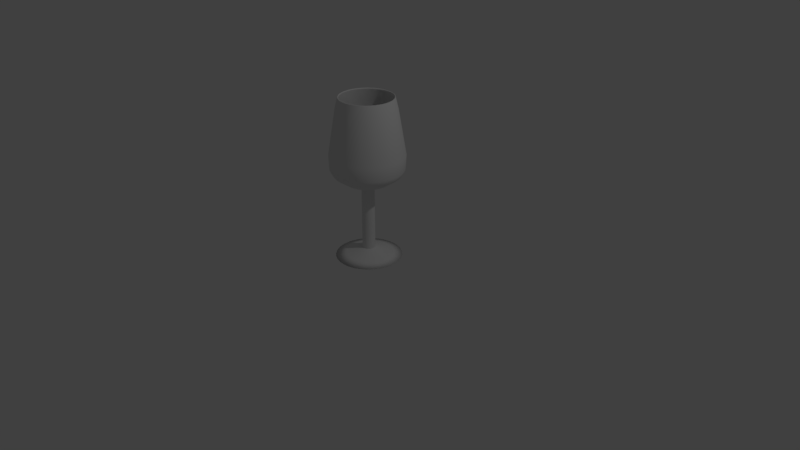 # Source: wineGlass1.blend  (saved by Blender 2.79.0; exported with 4.5.12 LTS)
import bpy
from mathutils import Matrix  # noqa: F401  (used for matrix-valued properties, if any)

bpy.ops.wm.read_factory_settings(use_empty=True)
scene = bpy.context.scene
scene.name = 'Scene'

# ---- collections
col_collection_1 = bpy.data.collections.new('Collection 1'); scene.collection.children.link(col_collection_1)

# ---- materials (node trees are filled in below, after node groups)
mat_glass = bpy.data.materials.new('glass')
mat_glass.alpha_threshold = 0.0
mat_glass.use_transparent_shadow = False
mat_glass.roughness = 0.5
mat_glass.line_color = (0.0, 0.0, 0.0, 1.0)

# ---- node groups
ng_auto_smooth = bpy.data.node_groups.new('Auto Smooth', 'GeometryNodeTree')
_s = ng_auto_smooth.interface.new_socket(name='Geometry', in_out='OUTPUT', socket_type='NodeSocketGeometry')
_s = ng_auto_smooth.interface.new_socket(name='Geometry', in_out='INPUT', socket_type='NodeSocketGeometry')
_s = ng_auto_smooth.interface.new_socket(name='Angle', in_out='INPUT', socket_type='NodeSocketFloat')
_s.subtype = 'ANGLE'
_s.min_value = 0.0
_s.max_value = 3.142
ng_auto_smooth.is_modifier = True
_N = ng_auto_smooth.nodes; _L = ng_auto_smooth.links
n0 = _N.new('NodeGroupOutput'); n0.name = 'Group Output'; n0.location = (480, -100)
n1 = _N.new('NodeGroupInput'); n1.name = 'Group Input'; n1.location = (-420, -300)
n2 = _N.new('NodeGroupInput'); n2.name = 'Group Input.001'; n2.location = (-60, -100)
n3 = _N.new('GeometryNodeSetShadeSmooth'); n3.name = 'Set Shade Smooth'; n3.location = (120, -100)
n3.domain = 'EDGE'
n4 = _N.new('GeometryNodeSetShadeSmooth'); n4.name = 'Set Shade Smooth.001'; n4.location = (300, -100)
n5 = _N.new('GeometryNodeInputMeshEdgeAngle'); n5.name = 'Edge Angle'; n5.location = (-420, -220)
n6 = _N.new('GeometryNodeInputEdgeSmooth'); n6.name = 'Is Edge Smooth'; n6.location = (-60, -160)
n7 = _N.new('GeometryNodeInputShadeSmooth'); n7.name = 'Is Face Smooth'; n7.location = (-240, -340)
n8 = _N.new('FunctionNodeBooleanMath'); n8.name = 'Boolean Math'; n8.location = (-60, -220)
n9 = _N.new('FunctionNodeCompare'); n9.name = 'Compare'; n9.location = (-240, -180)
n9.operation = 'LESS_EQUAL'
_L.new(n5.outputs[0], n9.inputs[0])
_L.new(n4.outputs[0], n0.inputs[0])
_L.new(n1.outputs[1], n9.inputs[1])
_L.new(n9.outputs[0], n8.inputs[0])
_L.new(n7.outputs[0], n8.inputs[1])
_L.new(n2.outputs[0], n3.inputs[0])
_L.new(n6.outputs[0], n3.inputs[1])
_L.new(n3.outputs[0], n4.inputs[0])
_L.new(n8.outputs[0], n3.inputs[2])
n0.is_active_output = True

# ---- material node trees

# ---- world
world_world = bpy.data.worlds.new('World'); scene.world = world_world
world_world.color = (0.05088, 0.05088, 0.05088)
world_world.use_sun_shadow = False
world_world.sun_shadow_jitter_overblur = 0.0
world_world.cycles.sampling_method = 'MANUAL'

# ---- cameras
cam_camera = bpy.data.cameras.new('Camera')
cam_camera.clip_end = 100.0
cam_camera.lens = 35.0
cam_camera.sensor_width = 32.0
cam_camera.sensor_height = 18.0
cam_camera.ortho_scale = 7.314
cam_camera.dof.focus_distance = 0.0
cam_camera.dof.aperture_fstop = 128.0

# ---- lights
light_lamp = bpy.data.lights.new('Lamp', 'POINT')
light_lamp.transmission_factor = 0.0
light_lamp.cutoff_distance = 30.0
light_lamp.energy = 100.0
light_lamp.shadow_buffer_clip_start = 1.001
light_lamp.shadow_soft_size = 0.1
light_lamp.shadow_maximum_resolution = 0.006
light_lamp.use_absolute_resolution = True

# ---- meshes
me_cylinder = bpy.data.meshes.new('Cylinder')
me_cylinder.from_pydata([(-0.1861, 0.9355, 1.378), (0.1488, 0.7483, 1.956), (0.4239, 0.6344, 1.956), (0.6344, 0.4239, 1.956), (0.7483, 0.1488, 1.956), (0.7483, -0.1488, 1.956), (0.6344, -0.4239, 1.956), (0.4239, -0.6344, 1.956), (0.1488, -0.7483, 1.956), (-0.1488, -0.7483, 1.956), (-0.4239, -0.6344, 1.956), (-0.6344, -0.4239, 1.956), (-0.7483, -0.1488, 1.956), (-0.7483, 0.1488, 1.956), (-0.4239, 0.6344, 1.956), (-0.6344, 0.4239, 1.956), (0.1861, -0.9355, 1.378), (-0.6561, 0.4384, 0.00625), (-0.09163, 0.1371, 0.1143), (-0.4699, 0.314, 1.021), (-0.1371, 0.09163, 0.1143), (0.1371, -0.09163, 0.1143), (-0.1618, 0.03218, 0.1143), (0.1102, 0.5542, 1.021), (-0.1618, -0.03218, 0.1143), (-0.1371, -0.09163, 0.1143), (0.1102, -0.5542, 1.021), (-0.09163, -0.1371, 0.1143), (-0.03218, -0.1618, 0.1143), (-0.314, 0.4699, 1.021), (0.03218, -0.1618, 0.1143), (0.09163, -0.1371, 0.1143), (0.314, 0.4699, 1.021), (0.1618, -0.03218, 0.1143), (-0.1102, -0.5542, 1.021), (0.1618, 0.03218, 0.1143), (0.03218, 0.1618, 0.1143), (0.1371, 0.09163, 0.1143), (-0.1102, 0.5542, 1.021), (0.09163, 0.1371, 0.1143), (0.4699, 0.314, 1.021), (0.314, -0.4699, 1.021), (-0.5542, 0.1102, 1.021), (0.4699, -0.314, 1.021), (-0.5542, -0.1102, 1.021), (0.5542, -0.1102, 1.021), (-0.4699, -0.314, 1.021), (0.5542, 0.1102, 1.021), (-0.314, -0.4699, 1.021), (-0.1861, -0.9355, 1.378), (-0.5299, -0.7931, 1.378), (-0.7931, -0.5299, 1.378), (-0.9355, -0.1861, 1.378), (-0.9355, 0.1861, 1.378), (-0.5299, 0.7931, 1.378), (-0.7931, 0.5299, 1.378), (-0.4737, -0.7089, 1.121), (0.8362, 0.1663, 1.121), (-0.7089, -0.4737, 1.121), (0.8362, -0.1663, 1.121), (-0.8362, -0.1663, 1.121), (0.7089, -0.4737, 1.121), (-0.8362, 0.1663, 1.121), (0.4737, -0.7089, 1.121), (0.7089, 0.4737, 1.121), (-0.1663, 0.8362, 1.121), (-0.1663, -0.8362, 1.121), (0.4737, 0.7089, 1.121), (-0.4737, 0.7089, 1.121), (0.1663, -0.8362, 1.121), (0.1663, 0.8362, 1.121), (-0.7089, 0.4737, 1.121), (-0.1488, 0.7483, 1.956), (0.5299, -0.7931, 1.378), (0.7931, -0.5299, 1.378), (0.9355, -0.1861, 1.378), (0.9355, 0.1861, 1.378), (0.7931, 0.5299, 1.378), (0.5299, 0.7931, 1.378), (0.1861, 0.9355, 1.378), (-0.1768, 0.8888, 1.38), (0.1414, 0.7109, 1.943), (0.4027, 0.6027, 1.943), (0.6027, 0.4027, 1.943), (0.7109, 0.1414, 1.943), (0.7109, -0.1414, 1.943), (0.6027, -0.4027, 1.943), (0.4027, -0.6027, 1.943), (0.1414, -0.7109, 1.943), (-0.1414, -0.7109, 1.943), (-0.4027, -0.6027, 1.943), (-0.6027, -0.4027, 1.943), (-0.7109, -0.1414, 1.943), (-0.7109, 0.1414, 1.943), (-0.4027, 0.6027, 1.943), (-0.6027, 0.4027, 1.943), (0.1768, -0.8888, 1.38), (-0.3571, 0.2386, 1.032), (0.08379, 0.4212, 1.032), (0.08379, -0.4212, 1.032), (-0.2386, 0.3571, 1.032), (0.2386, 0.3571, 1.032), (-0.08379, -0.4212, 1.032), (-0.08379, 0.4212, 1.032), (0.3571, 0.2386, 1.032), (0.2386, -0.3571, 1.032), (-0.4212, 0.08379, 1.032), (0.3571, -0.2386, 1.032), (-0.4212, -0.08379, 1.032), (0.4212, -0.08379, 1.032), (-0.3571, -0.2386, 1.032), (0.4212, 0.08379, 1.032), (-0.2386, -0.3571, 1.032), (-0.1768, -0.8888, 1.38), (-0.5034, -0.7535, 1.38), (-0.7535, -0.5034, 1.38), (-0.8888, -0.1768, 1.38), (-0.8888, 0.1768, 1.38), (-0.5034, 0.7535, 1.38), (-0.7535, 0.5034, 1.38), (-0.461, -0.69, 1.166), (0.8139, 0.1619, 1.166), (-0.69, -0.461, 1.166), (0.8139, -0.1619, 1.166), (-0.8139, -0.1619, 1.166), (0.69, -0.461, 1.166), (-0.8139, 0.1619, 1.166), (0.461, -0.69, 1.166), (0.69, 0.461, 1.166), (-0.1619, 0.8139, 1.166), (-0.1619, -0.8139, 1.166), (0.461, 0.69, 1.166), (-0.461, 0.69, 1.166), (0.1619, -0.8139, 1.166), (0.1619, 0.8139, 1.166), (-0.69, 0.461, 1.166), (-0.1414, 0.7109, 1.943), (0.5034, -0.7535, 1.38), (0.7535, -0.5034, 1.38), (0.8888, -0.1768, 1.38), (0.8888, 0.1768, 1.38), (0.7535, 0.5034, 1.38), (0.5034, 0.7535, 1.38), (0.1768, 0.8888, 1.38), (0.5562, -0.3716, 2.093), (0.6561, -0.1305, 2.093), (0.6561, 0.1305, 2.093), (0.5562, 0.3716, 2.093), (0.3716, 0.5562, 2.093), (0.1305, 0.6561, 2.093), (-0.1305, 0.6561, 2.093), (-0.3716, 0.5562, 2.093), (-0.6561, 0.1305, 2.093), (-0.6561, -0.1305, 2.093), (-0.5562, -0.3716, 2.093), (-0.3716, -0.5562, 2.093), (-0.1305, -0.6561, 2.093), (0.1305, -0.6561, 2.093), (0.3716, -0.5562, 2.093), (1.183e-07, -1.304e-08, 0.9707), (9.127e-08, 7.451e-09, 0.0125), (0.4384, 0.6561, 0.00625), (0.4384, -0.6561, 0.00625), (-0.7739, -0.1539, 0.00625), (0.7739, -0.1539, 0.00625), (-0.4384, -0.6561, 0.00625), (-0.4384, 0.6561, 0.00625), (0.6561, 0.4384, 0.00625), (0.1539, -0.7739, 0.00625), (0.1539, 0.7739, 0.00625), (-0.7739, 0.1539, 0.00625), (0.6561, -0.4384, 0.00625), (-0.6561, -0.4384, 0.00625), (-0.1539, 0.7739, 0.00625), (0.7739, 0.1539, 0.00625), (-0.1539, -0.7739, 0.00625), (-0.03218, 0.1618, 0.1143), (-0.7782, 0.52, 1.196), (0.1826, 0.9179, 1.196), (0.1826, -0.9179, 1.196), (-0.52, 0.7782, 1.196), (0.52, 0.7782, 1.196), (-0.1826, -0.9179, 1.196), (-0.1826, 0.9179, 1.196), (0.7782, 0.52, 1.196), (0.52, -0.7782, 1.196), (-0.9179, 0.1826, 1.196), (0.7782, -0.52, 1.196), (-0.9179, -0.1826, 1.196), (0.9179, -0.1826, 1.196), (-0.7782, -0.52, 1.196), (0.9179, 0.1826, 1.196), (-0.52, -0.7782, 1.196), (-0.5562, 0.3716, 2.093), (-0.5756, 0.3846, 2.104), (0.3846, -0.5756, 2.104), (0.1351, -0.679, 2.104), (-0.1351, -0.679, 2.104), (-0.3846, -0.5756, 2.104), (-0.5756, -0.3846, 2.104), (-0.679, -0.1351, 2.104), (-0.679, 0.1351, 2.104), (-0.3846, 0.5756, 2.104), (-0.1351, 0.679, 2.104), (0.1351, 0.679, 2.104), (0.3846, 0.5756, 2.104), (0.5756, 0.3846, 2.104), (0.679, 0.1351, 2.104), (0.679, -0.1351, 2.104), (0.5756, -0.3846, 2.104), (0.1659, 0.8342, 0.006528), (0.4725, 0.7072, 0.006528), (0.7072, 0.4725, 0.006528), (1.116e-07, 0.165, 0.1143), (0.8342, 0.1659, 0.006528), (0.8342, -0.1659, 0.006528), (0.7072, -0.4725, 0.006528), (0.4725, -0.7072, 0.006528), (-0.06313, -0.1524, 0.1143), (0.1659, -0.8342, 0.006528), (-0.1659, -0.8342, 0.006528), (-0.4725, -0.7072, 0.006528), (-0.7072, -0.4725, 0.006528), (0.1166, 0.1166, 0.1143), (-0.8342, -0.1659, 0.006528), (-0.8342, 0.1659, 0.006528), (-0.7072, 0.4725, 0.006528), (-0.4725, 0.7072, 0.006528), (-0.1659, 0.8342, 0.006528), (-0.6619, 0.6619, 1.196), (0.292, -0.705, 1.956), (0.06313, -0.1524, 0.1143), (0.3582, 0.8648, 1.196), (0.5396, -0.5396, 1.956), (-0.1166, 0.1166, 0.1143), (1.512e-07, -0.9361, 1.196), (0.705, -0.292, 1.956), (-0.2163, -0.5222, 1.021), (0.7631, -2.608e-08, 1.956), (0.06313, 0.1524, 0.1143), (-0.3582, 0.8648, 1.196), (0.705, 0.292, 1.956), (9.546e-08, 0.5652, 1.021), (0.5396, 0.5396, 1.956), (1.263e-07, -0.165, 0.1143), (0.6619, 0.6619, 1.196), (0.292, 0.705, 1.956), (0.5222, 0.2163, 1.021), (5.96e-08, 0.9541, 1.378), (-0.06313, 0.1524, 0.1143), (-0.03167, 0.1592, 0.9669), (-0.09019, 0.135, 0.9669), (-0.135, 0.0902, 0.9669), (-0.1592, 0.03167, 0.9669), (-0.1592, -0.03167, 0.9669), (-0.135, -0.0902, 0.9669), (-0.09019, -0.135, 0.9669), (-0.03167, -0.1592, 0.9669), (0.03167, -0.1592, 0.9669), (0.0902, -0.135, 0.9669), (0.135, -0.0902, 0.9669), (0.1592, -0.03167, 0.9669), (0.1592, 0.03167, 0.9669), (0.135, 0.0902, 0.9669), (0.0902, 0.135, 0.9669), (0.03167, 0.1592, 0.9669), (0.3582, -0.8648, 1.196), (-0.1524, 0.06313, 0.1143), (0.1166, -0.1166, 0.1143), (-0.8648, 0.3582, 1.196), (0.6619, -0.6619, 1.196), (-0.165, -9.488e-09, 0.1143), (0.1524, -0.06313, 0.1143), (-0.9361, 7.171e-09, 1.196), (0.8648, -0.3582, 1.196), (-0.1524, -0.06313, 0.1143), (0.165, -1.787e-08, 0.1143), (-0.8648, -0.3582, 1.196), (0.9361, -4.368e-08, 1.196), (-0.1166, -0.1166, 0.1143), (0.1524, 0.06313, 0.1143), (-0.6619, -0.6619, 1.196), (5.215e-08, 0.7631, 1.956), (0.3651, 0.8814, 1.378), (0.6746, 0.6746, 1.378), (0.8814, 0.3651, 1.378), (0.9541, -4.47e-08, 1.378), (0.8814, -0.3651, 1.378), (0.6746, -0.6746, 1.378), (0.3651, -0.8814, 1.378), (1.453e-07, -0.9541, 1.378), (-0.3651, -0.8814, 1.378), (-0.6746, -0.6746, 1.378), (-0.8814, -0.3651, 1.378), (-0.9541, 1.49e-08, 1.378), (-0.8814, 0.3651, 1.378), (-0.6746, 0.6746, 1.378), (-0.3651, 0.8814, 1.378), (-0.292, 0.705, 1.956), (-0.5396, 0.5396, 1.956), (-0.705, 0.292, 1.956), (-0.7631, 1.49e-08, 1.956), (-0.705, -0.292, 1.956), (-0.5396, -0.5396, 1.956), (-0.292, -0.705, 1.956), (1.229e-07, -0.7631, 1.956), (-0.3997, 0.3997, 1.021), (0.2163, 0.5222, 1.021), (1.444e-07, -0.5652, 1.021), (-0.3263, -0.7879, 1.121), (-0.2163, 0.5222, 1.021), (7.451e-08, 0.8528, 1.121), (0.3997, 0.3997, 1.021), (0.7879, 0.3263, 1.121), (0.2163, -0.5222, 1.021), (-0.5222, 0.2163, 1.021), (0.3997, -0.3997, 1.021), (-0.5652, -2.561e-09, 1.021), (0.5222, -0.2163, 1.021), (-0.5222, -0.2163, 1.021), (0.5652, -2.817e-08, 1.021), (-0.3997, -0.3997, 1.021), (-0.5869, 0.5869, 1.166), (0.2774, -0.6698, 1.943), (0.3176, 0.7668, 1.166), (0.5126, -0.5126, 1.943), (1.416e-07, -0.83, 1.166), (0.6698, -0.2774, 1.943), (-0.1644, -0.3969, 1.032), (0.725, -2.98e-08, 1.943), (-0.3176, 0.7668, 1.166), (0.6698, 0.2774, 1.943), (9.499e-08, 0.4296, 1.032), (0.5126, 0.5126, 1.943), (0.5869, 0.5869, 1.166), (0.2774, 0.6698, 1.943), (0.3969, 0.1644, 1.032), (5.96e-08, 0.9064, 1.38), (0.3176, -0.7668, 1.166), (-0.7668, 0.3176, 1.166), (0.5869, -0.5869, 1.166), (-0.83, 7.451e-09, 1.166), (0.7668, -0.3176, 1.166), (-0.7668, -0.3176, 1.166), (0.83, -3.353e-08, 1.166), (-0.5869, -0.5869, 1.166), (5.215e-08, 0.725, 1.943), (0.3468, 0.8374, 1.38), (0.6409, 0.6409, 1.38), (0.8374, 0.3468, 1.38), (0.9064, -3.725e-08, 1.38), (0.8374, -0.3468, 1.38), (0.6409, -0.6409, 1.38), (0.3468, -0.8374, 1.38), (1.378e-07, -0.9064, 1.38), (-0.3468, -0.8374, 1.38), (-0.6409, -0.6409, 1.38), (-0.8374, -0.3468, 1.38), (-0.9064, 1.118e-08, 1.38), (-0.8374, 0.3468, 1.38), (-0.6409, 0.6409, 1.38), (-0.3468, 0.8374, 1.38), (-0.2774, 0.6698, 1.943), (-0.5126, 0.5126, 1.943), (-0.6698, 0.2774, 1.943), (-0.725, 1.49e-08, 1.943), (-0.6698, -0.2774, 1.943), (-0.5126, -0.5126, 1.943), (-0.2774, -0.6698, 1.943), (1.192e-07, -0.725, 1.943), (-0.3037, 0.3037, 1.032), (0.1644, 0.3969, 1.032), (1.322e-07, -0.4296, 1.032), (-0.3176, -0.7668, 1.166), (-0.1644, 0.3969, 1.032), (6.706e-08, 0.83, 1.166), (0.3037, 0.3037, 1.032), (0.7668, 0.3176, 1.166), (0.1644, -0.3969, 1.032), (-0.3969, 0.1644, 1.032), (0.3037, -0.3037, 1.032), (-0.4296, -5.588e-09, 1.032), (0.3969, -0.1644, 1.032), (-0.3969, -0.1644, 1.032), (0.4296, -2.608e-08, 1.032), (-0.3037, -0.3037, 1.032), (0.4731, -0.4731, 2.093), (0.6181, -0.256, 2.093), (0.6691, -2.608e-08, 2.093), (0.6181, 0.256, 2.093), (0.4731, 0.4731, 2.093), (0.256, 0.6181, 2.093), (5.215e-08, 0.6691, 2.093), (-0.256, 0.6181, 2.093), (-0.4731, 0.4731, 2.093), (-0.6181, 0.256, 2.093), (-0.6691, 1.118e-08, 2.093), (-0.6181, -0.256, 2.093), (-0.4731, -0.4731, 2.093), (-0.256, -0.6181, 2.093), (1.118e-07, -0.6691, 2.093), (0.256, -0.6181, 2.093), (-0.5581, 0.5581, 0.00625), (-0.7291, 0.302, 0.00625), (0.5581, 0.5581, 0.00625), (0.302, 0.7291, 0.00625), (0.302, -0.7291, 0.00625), (0.5581, -0.5581, 0.00625), (-0.7892, 7.451e-09, 0.00625), (-0.7291, -0.302, 0.00625), (0.7291, -0.302, 0.00625), (0.7892, -2.98e-08, 0.00625), (-0.5581, -0.5581, 0.00625), (-0.302, -0.7291, 0.00625), (-0.302, 0.7291, 0.00625), (0.7291, 0.302, 0.00625), (1.341e-07, -0.7892, 0.00625), (6.333e-08, 0.7892, 0.00625), (-0.1131, 0.5684, 0.04066), (-0.06136, 0.3085, 0.08788), (0.322, 0.4818, 0.04066), (0.1748, 0.2615, 0.08788), (0.4818, 0.322, 0.04066), (0.2615, 0.1748, 0.08788), (0.1131, 0.5684, 0.04066), (0.06137, 0.3085, 0.08788), (0.5684, 0.1131, 0.04066), (0.3085, 0.06137, 0.08788), (0.5684, -0.1131, 0.04066), (0.3085, -0.06137, 0.08788), (0.322, -0.4818, 0.04066), (0.1748, -0.2615, 0.08788), (0.1131, -0.5684, 0.04066), (0.06137, -0.3085, 0.08788), (-0.1131, -0.5684, 0.04066), (-0.06136, -0.3085, 0.08788), (-0.322, -0.4818, 0.04066), (-0.1748, -0.2615, 0.08788), (-0.4818, -0.322, 0.04066), (-0.2615, -0.1748, 0.08788), (-0.5684, -0.1131, 0.04066), (-0.3085, -0.06137, 0.08788), (-0.5684, 0.1131, 0.04066), (-0.3085, 0.06137, 0.08788), (0.4818, -0.322, 0.04066), (0.2615, -0.1748, 0.08788), (-0.4818, 0.322, 0.04066), (-0.2615, 0.1748, 0.08788), (-0.322, 0.4818, 0.04066), (-0.1748, 0.2615, 0.08788), (-0.603, 0.603, 1.121), (0.3263, 0.7879, 1.121), (1.527e-07, -0.8528, 1.121), (-0.3263, 0.7879, 1.121), (0.603, 0.603, 1.121), (0.3263, -0.7879, 1.121), (-0.7879, 0.3263, 1.121), (0.603, -0.603, 1.121), (-0.8528, 7.451e-09, 1.121), (0.7879, -0.3263, 1.121), (-0.7879, -0.3263, 1.121), (0.8528, -4.098e-08, 1.121), (-0.603, -0.603, 1.121), (-0.3582, -0.8648, 1.196), (6.398e-08, 0.9361, 1.196), (0.8648, 0.3582, 1.196), (0.4896, -0.4896, 2.104), (0.6397, -0.265, 2.104), (0.6924, -2.608e-08, 2.104), (0.6397, 0.265, 2.104), (0.4896, 0.4896, 2.104), (0.265, 0.6397, 2.104), (4.843e-08, 0.6924, 2.104), (-0.265, 0.6397, 2.104), (-0.4896, 0.4896, 2.104), (-0.6397, 0.265, 2.104), (-0.6924, 1.118e-08, 2.104), (-0.6397, -0.265, 2.104), (-0.4896, -0.4896, 2.104), (-0.265, -0.6397, 2.104), (1.118e-07, -0.6924, 2.104), (0.265, -0.6397, 2.104), (-0.5681, 0.3796, 2.106), (-0.5584, 0.3731, 2.1), (0.3796, -0.5681, 2.106), (0.3731, -0.5584, 2.1), (0.1333, -0.6701, 2.106), (0.131, -0.6587, 2.1), (-0.1333, -0.6701, 2.106), (-0.131, -0.6587, 2.1), (-0.3796, -0.5681, 2.106), (-0.3731, -0.5584, 2.1), (-0.5681, -0.3796, 2.106), (-0.5584, -0.3731, 2.1), (-0.6701, -0.1333, 2.106), (-0.6587, -0.131, 2.1), (-0.6701, 0.1333, 2.106), (-0.6587, 0.131, 2.1), (-0.3796, 0.5681, 2.106), (-0.3731, 0.5584, 2.1), (-0.1333, 0.6701, 2.106), (-0.131, 0.6587, 2.1), (0.1333, 0.6701, 2.106), (0.131, 0.6587, 2.1), (0.3796, 0.5681, 2.106), (0.3731, 0.5584, 2.1), (0.5681, 0.3796, 2.106), (0.5584, 0.3731, 2.1), (0.6701, 0.1333, 2.106), (0.6587, 0.131, 2.1), (0.6701, -0.1333, 2.106), (0.6587, -0.131, 2.1), (0.5681, -0.3796, 2.106), (0.5584, -0.3731, 2.1), (6.517e-08, 0.8507, 0.006528), (0.3255, 0.7859, 0.006528), (0.6015, 0.6015, 0.006528), (0.7859, 0.3255, 0.006528), (0.8507, -3.536e-08, 0.006528), (0.7859, -0.3255, 0.006528), (0.6015, -0.6015, 0.006528), (0.3255, -0.7859, 0.006528), (1.383e-07, -0.8507, 0.006528), (-0.3255, -0.7859, 0.006528), (-0.6015, -0.6015, 0.006528), (-0.7859, -0.3255, 0.006528), (-0.8507, 1.028e-08, 0.006528), (-0.7859, 0.3255, 0.006528), (-0.6015, 0.6015, 0.006528), (-0.3255, 0.7859, 0.006528), (-0.1204, 0.2907, 0.08788), (-0.2218, 0.5355, 0.04066), (8.575e-08, 0.5796, 0.04066), (1.033e-07, 0.3146, 0.08788), (1.303e-07, -0.3146, 0.08788), (1.35e-07, -0.5796, 0.04066), (-0.2218, -0.5355, 0.04066), (-0.1204, -0.2907, 0.08788), (0.1204, 0.2907, 0.08788), (0.2218, 0.5355, 0.04066), (0.4098, 0.4098, 0.04066), (0.2225, 0.2225, 0.08788), (-0.2225, 0.2225, 0.08788), (-0.4098, 0.4099, 0.04066), (0.1204, -0.2907, 0.08788), (0.2218, -0.5355, 0.04066), (1.138e-07, 0.1624, 0.9669), (0.06214, 0.15, 0.9669), (0.1148, 0.1148, 0.9669), (0.15, 0.06214, 0.9669), (0.1624, -1.816e-08, 0.9669), (0.15, -0.06214, 0.9669), (0.1148, -0.1148, 0.9669), (0.06214, -0.15, 0.9669), (1.276e-07, -0.1624, 0.9669), (-0.06214, -0.15, 0.9669), (-0.1148, -0.1148, 0.9669), (-0.15, -0.06214, 0.9669), (-0.1624, -1.057e-08, 0.9669), (-0.15, 0.06214, 0.9669), (-0.1148, 0.1148, 0.9669), (-0.06214, 0.15, 0.9669), (-0.5355, 0.2218, 0.04066), (-0.2907, 0.1204, 0.08788), (0.4098, -0.4098, 0.04066), (0.2225, -0.2225, 0.08788), (-0.5796, 2.382e-09, 0.04066), (-0.3146, -5.109e-09, 0.08788), (0.5355, -0.2218, 0.04066), (0.2907, -0.1204, 0.08788), (-0.5355, -0.2218, 0.04066), (-0.2907, -0.1204, 0.08788), (0.5796, -3.093e-08, 0.04066), (0.3146, -2.438e-08, 0.08788), (-0.4098, -0.4099, 0.04066), (-0.2225, -0.2225, 0.08788), (0.5355, 0.2218, 0.04066), (0.2907, 0.1204, 0.08788), (0.4832, -0.4832, 2.106), (0.475, -0.475, 2.1), (0.6313, -0.2615, 2.106), (0.6206, -0.2571, 2.1), (0.6833, -2.454e-08, 2.106), (0.6717, -2.343e-08, 2.1), (0.6313, 0.2615, 2.106), (0.6206, 0.2571, 2.1), (0.4832, 0.4832, 2.106), (0.475, 0.475, 2.1), (0.2615, 0.6313, 2.106), (0.2571, 0.6206, 2.1), (5.303e-08, 0.6833, 2.106), (5.337e-08, 0.6717, 2.1), (-0.2615, 0.6313, 2.106), (-0.2571, 0.6206, 2.1), (-0.4832, 0.4832, 2.106), (-0.475, 0.475, 2.1), (-0.6313, 0.2615, 2.106), (-0.6206, 0.2571, 2.1), (-0.6833, 9.704e-09, 2.106), (-0.6717, 8.631e-09, 2.1), (-0.6313, -0.2615, 2.106), (-0.6206, -0.2571, 2.1), (-0.4832, -0.4832, 2.106), (-0.475, -0.475, 2.1), (-0.2615, -0.6313, 2.106), (-0.2571, -0.6206, 2.1), (1.121e-07, -0.6833, 2.106), (1.106e-07, -0.6717, 2.1), (0.2615, -0.6313, 2.106), (0.2571, -0.6206, 2.1)], [], [(183, 0, 248, 464), (230, 8, 16, 289), (72, 282, 248, 0), (180, 229, 296, 54), (205, 470, 243, 2), (204, 1, 282, 472), (129, 80, 361, 330), (248, 282, 1, 79), (206, 469, 241, 3), (205, 2, 246, 471), (246, 283, 79, 1), (246, 2, 78, 283), (207, 468, 238, 4), (206, 3, 243, 470), (243, 284, 78, 2), (243, 3, 77, 284), (208, 467, 236, 5), (207, 4, 241, 469), (241, 285, 77, 3), (241, 4, 76, 285), (209, 466, 233, 6), (208, 5, 238, 468), (238, 286, 76, 4), (238, 5, 75, 286), (195, 481, 230, 7), (209, 6, 236, 467), (236, 287, 75, 5), (236, 6, 74, 287), (196, 480, 305, 8), (195, 7, 233, 466), (233, 288, 74, 6), (233, 7, 73, 288), (197, 479, 304, 9), (196, 8, 230, 481), (230, 289, 73, 7), (291, 304, 10, 50), (198, 478, 303, 10), (197, 9, 305, 480), (290, 16, 8, 305), (292, 303, 11, 51), (199, 477, 302, 11), (198, 10, 304, 479), (49, 9, 304, 291), (293, 302, 12, 52), (200, 476, 301, 12), (199, 11, 303, 478), (50, 10, 303, 292), (294, 301, 13, 53), (201, 475, 300, 13), (200, 12, 302, 477), (51, 11, 302, 293), (296, 299, 14, 54), (194, 474, 299, 15), (201, 13, 301, 476), (52, 12, 301, 294), (55, 295, 300, 15), (203, 472, 282, 72), (202, 14, 299, 474), (53, 13, 300, 295), (0, 297, 298, 72), (202, 473, 298, 14), (194, 15, 300, 475), (54, 14, 298, 297), (179, 16, 290, 235), (185, 270, 288, 73), (17, 403, 527, 226), (17, 226, 528, 402), (160, 17, 402, 166), (18, 449, 542, 234), (559, 252, 20, 267), (252, 560, 234, 20), (18, 249, 530, 449), (71, 19, 315, 456), (19, 306, 560, 252), (19, 252, 559, 315), (20, 447, 563, 267), (558, 253, 22, 271), (253, 559, 267, 22), (20, 234, 542, 447), (21, 445, 569, 272), (550, 261, 33, 276), (261, 551, 272, 33), (21, 268, 565, 445), (22, 443, 567, 271), (557, 254, 24, 275), (254, 558, 271, 24), (22, 267, 563, 443), (71, 450, 306, 19), (70, 23, 242, 311), (23, 307, 547, 265), (23, 265, 546, 242), (24, 441, 571, 275), (556, 255, 25, 279), (255, 557, 275, 25), (24, 271, 567, 441), (522, 219, 432, 535), (529, 531, 418, 228), (25, 439, 575, 279), (555, 256, 27, 218), (256, 556, 279, 27), (25, 275, 571, 439), (70, 451, 307, 23), (69, 26, 314, 455), (26, 308, 554, 258), (26, 258, 553, 314), (27, 437, 537, 218), (554, 257, 28, 244), (257, 555, 218, 28), (27, 279, 575, 437), (532, 514, 228, 418), (517, 576, 426, 214), (28, 435, 534, 244), (553, 258, 30, 231), (258, 554, 244, 30), (28, 218, 537, 435), (69, 452, 308, 26), (68, 29, 306, 450), (29, 310, 561, 251), (29, 251, 560, 306), (30, 433, 544, 231), (552, 259, 31, 268), (259, 553, 231, 31), (30, 244, 534, 433), (31, 431, 565, 268), (551, 260, 21, 272), (260, 552, 268, 21), (31, 231, 544, 431), (518, 214, 426, 572), (515, 539, 420, 211), (68, 453, 310, 29), (67, 32, 307, 451), (32, 312, 548, 264), (32, 264, 547, 307), (539, 424, 425, 538), (545, 544, 433, 432), (535, 432, 433, 534), (576, 577, 427, 426), (33, 429, 573, 276), (549, 262, 35, 280), (262, 550, 276, 35), (33, 272, 569, 429), (67, 454, 312, 32), (66, 34, 308, 452), (34, 237, 555, 257), (34, 257, 554, 308), (35, 427, 577, 280), (548, 263, 37, 223), (263, 549, 280, 37), (35, 276, 573, 427), (36, 425, 533, 213), (36, 239, 538, 425), (37, 423, 541, 223), (547, 264, 39, 239), (264, 548, 223, 39), (37, 280, 577, 423), (66, 309, 237, 34), (65, 38, 310, 453), (38, 242, 546, 250), (38, 250, 561, 310), (39, 421, 538, 239), (213, 546, 265, 36), (265, 547, 239, 36), (39, 223, 541, 421), (572, 426, 427, 573), (531, 530, 419, 418), (540, 516, 211, 420), (522, 535, 434, 220), (65, 311, 242, 38), (64, 40, 312, 454), (40, 247, 549, 263), (40, 263, 548, 312), (533, 532, 418, 419), (564, 565, 431, 430), (536, 523, 220, 434), (532, 424, 210, 514), (560, 251, 18, 234), (250, 546, 213, 176), (251, 561, 249, 18), (64, 313, 247, 40), (63, 41, 316, 457), (41, 314, 553, 259), (41, 259, 552, 316), (545, 430, 431, 544), (541, 423, 422, 540), (515, 210, 424, 539), (520, 564, 430, 217), (63, 455, 314, 41), (62, 42, 317, 458), (42, 315, 559, 253), (42, 253, 558, 317), (62, 456, 315, 42), (61, 43, 318, 459), (43, 316, 552, 260), (43, 260, 551, 318), (521, 217, 430, 545), (540, 422, 212, 516), (576, 422, 423, 577), (572, 573, 429, 428), (61, 457, 316, 43), (60, 44, 319, 460), (44, 317, 558, 254), (44, 254, 557, 319), (60, 458, 317, 44), (59, 45, 320, 461), (45, 318, 551, 261), (45, 261, 550, 320), (568, 428, 429, 569), (539, 538, 421, 420), (517, 212, 422, 576), (518, 572, 428, 215), (59, 459, 318, 45), (58, 46, 321, 462), (46, 319, 557, 255), (46, 255, 556, 321), (58, 460, 319, 46), (57, 47, 247, 313), (47, 320, 550, 262), (47, 262, 549, 247), (519, 215, 428, 568), (536, 436, 221, 523), (541, 540, 420, 421), (535, 534, 435, 434), (57, 461, 320, 47), (56, 48, 237, 309), (48, 321, 556, 256), (48, 256, 555, 237), (182, 49, 291, 463), (179, 266, 289, 16), (192, 50, 292, 281), (182, 235, 290, 49), (190, 51, 293, 277), (192, 463, 291, 50), (188, 52, 294, 273), (190, 281, 292, 51), (186, 53, 295, 269), (188, 277, 293, 52), (180, 54, 297, 240), (177, 269, 295, 55), (55, 15, 299, 296), (177, 55, 296, 229), (186, 273, 294, 53), (192, 56, 309, 463), (192, 281, 462, 56), (191, 57, 313, 465), (191, 278, 461, 57), (190, 58, 462, 281), (190, 277, 460, 58), (189, 59, 461, 278), (189, 274, 459, 59), (188, 60, 460, 277), (188, 273, 458, 60), (187, 61, 459, 274), (187, 270, 457, 61), (186, 62, 458, 273), (186, 269, 456, 62), (185, 63, 457, 270), (185, 266, 455, 63), (184, 64, 454, 245), (184, 465, 313, 64), (183, 65, 453, 240), (183, 464, 311, 65), (182, 66, 452, 235), (182, 463, 309, 66), (181, 67, 451, 232), (181, 245, 454, 67), (180, 68, 450, 229), (180, 240, 453, 68), (179, 69, 455, 266), (179, 235, 452, 69), (178, 70, 311, 464), (178, 232, 451, 70), (177, 71, 456, 269), (203, 72, 298, 473), (185, 73, 289, 266), (187, 274, 287, 74), (187, 74, 288, 270), (189, 278, 286, 75), (189, 75, 287, 274), (191, 465, 285, 76), (191, 76, 286, 278), (184, 245, 284, 77), (184, 77, 285, 465), (181, 232, 283, 78), (181, 78, 284, 245), (178, 464, 248, 79), (178, 79, 283, 232), (56, 462, 321, 48), (129, 375, 337, 80), (132, 118, 360, 322), (96, 354, 369, 88), (361, 80, 136, 362), (143, 81, 346, 337), (177, 229, 450, 71), (149, 392, 346, 81), (148, 82, 333, 390), (142, 82, 335, 347), (148, 391, 335, 82), (147, 83, 331, 389), (141, 83, 333, 348), (143, 347, 335, 81), (147, 390, 333, 83), (146, 84, 329, 388), (140, 84, 331, 349), (142, 348, 333, 82), (146, 389, 331, 84), (145, 85, 327, 387), (139, 85, 329, 350), (141, 349, 331, 83), (145, 388, 329, 85), (144, 86, 325, 386), (138, 86, 327, 351), (140, 350, 329, 84), (144, 387, 327, 86), (158, 87, 323, 401), (137, 87, 325, 352), (139, 351, 327, 85), (158, 386, 325, 87), (157, 88, 369, 400), (96, 88, 323, 353), (138, 352, 325, 86), (157, 401, 323, 88), (156, 89, 368, 399), (89, 369, 354, 113), (137, 353, 323, 87), (156, 400, 369, 89), (155, 90, 367, 398), (90, 368, 355, 114), (114, 356, 367, 90), (155, 399, 368, 90), (154, 91, 366, 397), (91, 367, 356, 115), (115, 357, 366, 91), (154, 398, 367, 91), (153, 92, 365, 396), (92, 366, 357, 116), (116, 358, 365, 92), (153, 397, 366, 92), (152, 93, 364, 395), (93, 365, 358, 117), (117, 359, 364, 93), (152, 396, 365, 93), (193, 95, 363, 394), (94, 363, 360, 118), (118, 361, 362, 94), (151, 394, 363, 94), (150, 136, 346, 392), (119, 95, 364, 359), (119, 360, 363, 95), (193, 395, 364, 95), (151, 94, 362, 393), (133, 326, 354, 96), (137, 352, 340, 127), (159, 100, 370, 97), (135, 339, 379, 97), (135, 97, 370, 322), (159, 101, 371, 98), (134, 375, 332, 98), (134, 98, 371, 324), (159, 102, 372, 99), (133, 338, 378, 99), (133, 99, 372, 326), (159, 103, 374, 100), (132, 322, 370, 100), (132, 100, 374, 330), (159, 104, 376, 101), (159, 98, 332, 103), (131, 324, 371, 101), (131, 101, 376, 334), (159, 112, 328, 102), (130, 326, 372, 102), (130, 102, 328, 373), (129, 330, 374, 103), (129, 103, 332, 375), (159, 111, 336, 104), (128, 334, 376, 104), (128, 104, 336, 377), (159, 99, 378, 105), (127, 340, 380, 105), (127, 105, 378, 338), (159, 97, 379, 106), (126, 341, 381, 106), (126, 106, 379, 339), (159, 105, 380, 107), (125, 342, 382, 107), (125, 107, 380, 340), (159, 106, 381, 108), (124, 343, 383, 108), (124, 108, 381, 341), (159, 107, 382, 109), (123, 344, 384, 109), (123, 109, 382, 342), (159, 108, 383, 110), (122, 345, 385, 110), (122, 110, 383, 343), (159, 109, 384, 111), (121, 377, 336, 111), (121, 111, 384, 344), (159, 110, 385, 112), (120, 373, 328, 112), (130, 373, 355, 113), (133, 96, 353, 338), (120, 345, 356, 114), (130, 113, 354, 326), (122, 343, 357, 115), (120, 114, 355, 373), (124, 341, 358, 116), (122, 115, 356, 345), (126, 339, 359, 117), (124, 116, 357, 343), (132, 330, 361, 118), (135, 119, 359, 339), (136, 80, 337, 346), (135, 322, 360, 119), (126, 117, 358, 341), (140, 121, 344, 350), (141, 348, 334, 128), (139, 123, 342, 351), (140, 349, 377, 121), (138, 125, 340, 352), (139, 350, 344, 123), (137, 127, 338, 353), (138, 351, 342, 125), (141, 128, 377, 349), (142, 347, 324, 131), (142, 131, 334, 348), (143, 337, 375, 134), (143, 134, 324, 347), (120, 112, 385, 345), (150, 393, 362, 136), (113, 355, 368, 89), (144, 513, 581, 387), (144, 386, 579, 513), (145, 511, 583, 388), (145, 387, 581, 511), (146, 509, 585, 389), (146, 388, 583, 509), (147, 507, 587, 390), (147, 389, 585, 507), (148, 505, 589, 391), (148, 390, 587, 505), (149, 503, 591, 392), (149, 391, 589, 503), (150, 501, 593, 393), (150, 392, 591, 501), (151, 499, 595, 394), (151, 393, 593, 499), (152, 497, 599, 396), (152, 395, 597, 497), (153, 495, 601, 397), (153, 396, 599, 495), (154, 493, 603, 398), (154, 397, 601, 493), (155, 491, 605, 399), (155, 398, 603, 491), (156, 489, 607, 400), (156, 399, 605, 489), (157, 487, 609, 401), (157, 400, 607, 487), (158, 485, 579, 386), (158, 401, 609, 485), (169, 405, 161, 160), (161, 404, 167, 160), (167, 415, 174, 160), (174, 411, 164, 160), (164, 410, 171, 160), (171, 407, 162, 160), (162, 406, 168, 160), (168, 416, 175, 160), (175, 413, 165, 160), (165, 412, 172, 160), (172, 409, 163, 160), (163, 408, 170, 160), (170, 403, 17, 160), (166, 414, 173, 160), (161, 405, 515, 211), (161, 211, 516, 404), (162, 407, 520, 217), (162, 217, 521, 406), (163, 409, 525, 224), (163, 224, 526, 408), (164, 411, 518, 215), (164, 215, 519, 410), (165, 413, 523, 221), (165, 221, 524, 412), (166, 402, 528, 227), (166, 227, 529, 414), (167, 404, 516, 212), (167, 212, 517, 415), (168, 406, 521, 219), (168, 219, 522, 416), (169, 417, 514, 210), (169, 210, 515, 405), (170, 408, 526, 225), (170, 225, 527, 403), (171, 410, 519, 216), (171, 216, 520, 407), (172, 412, 524, 222), (172, 222, 525, 409), (173, 414, 529, 228), (173, 228, 514, 417), (290, 305, 9, 49), (169, 160, 173, 417), (174, 415, 517, 214), (174, 214, 518, 411), (175, 416, 522, 220), (175, 220, 523, 413), (176, 419, 530, 249), (176, 213, 533, 419), (537, 536, 434, 435), (537, 437, 436, 536), (524, 221, 436, 574), (524, 574, 438, 222), (574, 436, 437, 575), (574, 575, 439, 438), (525, 222, 438, 570), (525, 570, 440, 224), (570, 438, 439, 571), (570, 571, 441, 440), (526, 224, 440, 566), (526, 566, 442, 225), (566, 440, 441, 567), (566, 567, 443, 442), (527, 225, 442, 562), (519, 568, 444, 216), (562, 442, 443, 563), (568, 569, 445, 444), (520, 216, 444, 564), (527, 562, 446, 226), (564, 444, 445, 565), (562, 563, 447, 446), (528, 226, 446, 543), (528, 543, 448, 227), (543, 446, 447, 542), (543, 542, 449, 448), (529, 227, 448, 531), (531, 448, 449, 530), (521, 545, 432, 219), (193, 483, 597, 395), (193, 394, 595, 483), (194, 475, 596, 482), (194, 482, 594, 474), (594, 482, 483, 595), (578, 579, 485, 484), (195, 466, 578, 484), (195, 484, 608, 481), (608, 484, 485, 609), (608, 609, 487, 486), (196, 481, 608, 486), (196, 486, 606, 480), (606, 486, 487, 607), (606, 607, 489, 488), (197, 480, 606, 488), (197, 488, 604, 479), (604, 488, 489, 605), (604, 605, 491, 490), (198, 479, 604, 490), (198, 490, 602, 478), (602, 490, 491, 603), (602, 603, 493, 492), (199, 478, 602, 492), (199, 492, 600, 477), (600, 492, 493, 601), (600, 601, 495, 494), (200, 477, 600, 494), (200, 494, 598, 476), (598, 494, 495, 599), (598, 599, 497, 496), (201, 476, 598, 496), (201, 496, 596, 475), (596, 496, 497, 597), (594, 595, 499, 498), (202, 474, 594, 498), (202, 498, 592, 473), (592, 498, 499, 593), (592, 593, 501, 500), (203, 473, 592, 500), (203, 500, 590, 472), (590, 500, 501, 591), (590, 591, 503, 502), (204, 472, 590, 502), (204, 502, 588, 471), (588, 502, 503, 589), (588, 589, 505, 504), (205, 471, 588, 504), (205, 504, 586, 470), (586, 504, 505, 587), (586, 587, 507, 506), (206, 470, 586, 506), (206, 506, 584, 469), (584, 506, 507, 585), (584, 585, 509, 508), (207, 469, 584, 508), (207, 508, 582, 468), (582, 508, 509, 583), (582, 583, 511, 510), (208, 468, 582, 510), (208, 510, 580, 467), (580, 510, 511, 581), (580, 581, 513, 512), (209, 467, 580, 512), (209, 512, 578, 466), (578, 512, 513, 579), (183, 240, 297, 0), (176, 249, 561, 250), (533, 425, 424, 532), (596, 597, 483, 482), (204, 471, 246, 1), (149, 81, 335, 391)])
me_cylinder.polygons.foreach_set('use_smooth', [True] * 608)
_k = set([(18, 234), (18, 249), (20, 234), (20, 267), (21, 268), (21, 272), (22, 267), (22, 271), (24, 271), (24, 275), (25, 275), (25, 279), (27, 218), (27, 279), (28, 218), (28, 244), (30, 231), (30, 244), (31, 231), (31, 268), (33, 272), (33, 276), (35, 276), (35, 280), (36, 213), (36, 239), (37, 223), (37, 280), (39, 223), (39, 239), (144, 386), (144, 387), (145, 387), (145, 388), (146, 388), (146, 389), (147, 389), (147, 390), (148, 390), (148, 391), (149, 391), (149, 392), (150, 392), (150, 393), (151, 393), (151, 394), (152, 395), (152, 396), (153, 396), (153, 397), (154, 397), (154, 398), (155, 398), (155, 399), (156, 399), (156, 400), (157, 400), (157, 401), (158, 386), (158, 401), (176, 213), (176, 249), (193, 394), (193, 395), (194, 474), (194, 475), (195, 466), (195, 481), (196, 480), (196, 481), (197, 479), (197, 480), (198, 478), (198, 479), (199, 477), (199, 478), (200, 476), (200, 477), (201, 475), (201, 476), (202, 473), (202, 474), (203, 472), (203, 473), (204, 471), (204, 472), (205, 470), (205, 471), (206, 469), (206, 470), (207, 468), (207, 469), (208, 467), (208, 468), (209, 466), (209, 467), (250, 546), (250, 561), (251, 560), (251, 561), (252, 559), (252, 560), (253, 558), (253, 559), (254, 557), (254, 558), (255, 556), (255, 557), (256, 555), (256, 556), (257, 554), (257, 555), (258, 553), (258, 554), (259, 552), (259, 553), (260, 551), (260, 552), (261, 550), (261, 551), (262, 549), (262, 550), (263, 548), (263, 549), (264, 547), (264, 548), (265, 546), (265, 547)])
me_cylinder.attributes.new('sharp_edge', 'BOOLEAN', 'EDGE').data.foreach_set('value', [ (min(e.vertices), max(e.vertices)) in _k for e in me_cylinder.edges])
me_cylinder.materials.append(mat_glass)
me_cylinder.use_remesh_preserve_volume = False
me_cylinder.use_remesh_preserve_attributes = False
me_cylinder.use_mirror_vertex_groups = False
me_cylinder.update()

# ---- objects
ob_cylinder = bpy.data.objects.new('Cylinder', me_cylinder)
ob_lamp = bpy.data.objects.new('Lamp', light_lamp)
ob_camera = bpy.data.objects.new('Camera', cam_camera)

# ---- transforms, parenting, visibility, modifiers, constraints
ob_cylinder.location = (0.0, 0.0, 0.0)
ob_cylinder.scale = (0.5, 0.5, 1.0)
ob_cylinder.lineart.crease_threshold = 0.0
_m = ob_cylinder.modifiers.new('Auto Smooth', 'NODES')
_m.node_group = ng_auto_smooth
_gi = [s.identifier for s in ng_auto_smooth.interface.items_tree if s.item_type == 'SOCKET' and s.in_out == 'INPUT']
_m[_gi[1]] = 3.142  # Angle
ob_lamp.location = (4.076, 1.005, 5.904)
ob_lamp.rotation_euler = (0.6503, 0.05522, 1.866)
ob_lamp.lock_rotations_4d = False
ob_lamp.empty_display_type = 'ARROWS'
ob_lamp.color = (0.0, 0.0, 0.0, 0.0)
ob_lamp.lineart.crease_threshold = 0.0
ob_camera.location = (7.481, -6.508, 5.344)
ob_camera.rotation_euler = (1.109, 0.0, 0.8149)
ob_camera.lock_rotations_4d = False
ob_camera.empty_display_type = 'ARROWS'
ob_camera.color = (0.0, 0.0, 0.0, 0.0)
ob_camera.display_type = 'WIRE'
ob_camera.lineart.crease_threshold = 0.0

# ---- collection membership
col_collection_1.objects.link(ob_cylinder)
col_collection_1.objects.link(ob_lamp)
col_collection_1.objects.link(ob_camera)

# ---- scene / render settings (as saved in the file)
scene.camera = ob_camera
scene.frame_start = 1; scene.frame_end = 250; scene.frame_set(1)
scene.render.engine = 'BLENDER_EEVEE_NEXT'
scene.render.resolution_percentage = 50
scene.render.dither_intensity = 0.0
scene.cycles.use_denoising = False
scene.cycles.samples = 128
scene.cycles.sampling_pattern = 'TABULATED_SOBOL'
scene.cycles.light_sampling_threshold = 0.0
scene.cycles.use_adaptive_sampling = False
scene.cycles.use_light_tree = False
scene.cycles.blur_glossy = 0.0
scene.cycles.sample_clamp_indirect = 0.0
scene.view_settings.view_transform = 'Standard'
bpy.context.view_layer.update()
